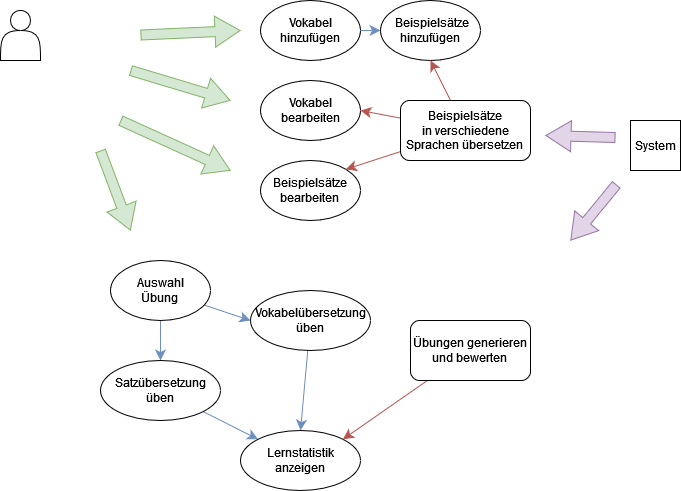

The diagram above was exported from draw.io. Its source (the exported page's mxGraphModel, read from the mxfile embedded in the PNG):
<mxGraphModel dx="1434" dy="832" grid="1" gridSize="10" guides="1" tooltips="1" connect="1" arrows="1" fold="1" page="1" pageScale="1" pageWidth="827" pageHeight="1169" math="0" shadow="0">
  <root>
    <mxCell id="0" />
    <mxCell id="1" parent="0" />
    <mxCell id="pzLMEjZIDOP6eibLneL8-1" value="" style="shape=actor;whiteSpace=wrap;html=1;" vertex="1" parent="1">
      <mxGeometry x="60" y="120" width="40" height="50" as="geometry" />
    </mxCell>
    <mxCell id="pzLMEjZIDOP6eibLneL8-9" style="edgeStyle=none;curved=1;rounded=0;orthogonalLoop=1;jettySize=auto;html=1;entryX=0;entryY=0.5;entryDx=0;entryDy=0;fontSize=12;startSize=8;endSize=8;fillColor=#dae8fc;strokeColor=#6c8ebf;" edge="1" parent="1" source="pzLMEjZIDOP6eibLneL8-3" target="pzLMEjZIDOP6eibLneL8-5">
      <mxGeometry relative="1" as="geometry" />
    </mxCell>
    <mxCell id="pzLMEjZIDOP6eibLneL8-3" value="Vokabel hinzufügen" style="ellipse;whiteSpace=wrap;html=1;" vertex="1" parent="1">
      <mxGeometry x="320" y="110" width="100" height="60" as="geometry" />
    </mxCell>
    <mxCell id="pzLMEjZIDOP6eibLneL8-5" value="&amp;nbsp;Beispielsätze hinzufügen" style="ellipse;whiteSpace=wrap;html=1;" vertex="1" parent="1">
      <mxGeometry x="440" y="110" width="100" height="60" as="geometry" />
    </mxCell>
    <mxCell id="pzLMEjZIDOP6eibLneL8-7" value="Vokabel bearbeiten" style="ellipse;whiteSpace=wrap;html=1;" vertex="1" parent="1">
      <mxGeometry x="320" y="190" width="100" height="60" as="geometry" />
    </mxCell>
    <mxCell id="pzLMEjZIDOP6eibLneL8-8" value="&lt;div&gt;Beispielsätze&lt;/div&gt;&lt;div&gt;bearbeiten&lt;br&gt;&lt;/div&gt;" style="ellipse;whiteSpace=wrap;html=1;" vertex="1" parent="1">
      <mxGeometry x="320" y="270" width="100" height="60" as="geometry" />
    </mxCell>
    <mxCell id="pzLMEjZIDOP6eibLneL8-10" value="" style="shape=flexArrow;endArrow=classic;html=1;rounded=0;fontSize=12;startSize=8;endSize=8;curved=1;fillColor=#d5e8d4;strokeColor=#82b366;" edge="1" parent="1">
      <mxGeometry width="50" height="50" relative="1" as="geometry">
        <mxPoint x="190" y="180" as="sourcePoint" />
        <mxPoint x="290" y="210" as="targetPoint" />
      </mxGeometry>
    </mxCell>
    <mxCell id="pzLMEjZIDOP6eibLneL8-11" value="" style="shape=flexArrow;endArrow=classic;html=1;rounded=0;fontSize=12;startSize=8;endSize=8;curved=1;fillColor=#d5e8d4;strokeColor=#82b366;" edge="1" parent="1">
      <mxGeometry width="50" height="50" relative="1" as="geometry">
        <mxPoint x="180" y="230" as="sourcePoint" />
        <mxPoint x="290" y="280" as="targetPoint" />
      </mxGeometry>
    </mxCell>
    <mxCell id="pzLMEjZIDOP6eibLneL8-12" value="" style="shape=flexArrow;endArrow=classic;html=1;rounded=0;fontSize=12;startSize=8;endSize=8;curved=1;fillColor=#d5e8d4;strokeColor=#82b366;" edge="1" parent="1">
      <mxGeometry width="50" height="50" relative="1" as="geometry">
        <mxPoint x="200" y="144.5" as="sourcePoint" />
        <mxPoint x="300" y="140" as="targetPoint" />
      </mxGeometry>
    </mxCell>
    <mxCell id="pzLMEjZIDOP6eibLneL8-13" value="" style="shape=flexArrow;endArrow=classic;html=1;rounded=0;fontSize=12;startSize=8;endSize=8;curved=1;fillColor=#d5e8d4;strokeColor=#82b366;" edge="1" parent="1">
      <mxGeometry width="50" height="50" relative="1" as="geometry">
        <mxPoint x="160" y="260" as="sourcePoint" />
        <mxPoint x="190" y="340" as="targetPoint" />
      </mxGeometry>
    </mxCell>
    <mxCell id="pzLMEjZIDOP6eibLneL8-18" style="edgeStyle=none;curved=1;rounded=0;orthogonalLoop=1;jettySize=auto;html=1;entryX=0.5;entryY=0;entryDx=0;entryDy=0;fontSize=12;startSize=8;endSize=8;fillColor=#dae8fc;strokeColor=#6c8ebf;" edge="1" parent="1" source="pzLMEjZIDOP6eibLneL8-14" target="pzLMEjZIDOP6eibLneL8-15">
      <mxGeometry relative="1" as="geometry" />
    </mxCell>
    <mxCell id="pzLMEjZIDOP6eibLneL8-22" style="edgeStyle=none;curved=1;rounded=0;orthogonalLoop=1;jettySize=auto;html=1;entryX=0;entryY=0.5;entryDx=0;entryDy=0;fontSize=12;startSize=8;endSize=8;fillColor=#dae8fc;strokeColor=#6c8ebf;" edge="1" parent="1" source="pzLMEjZIDOP6eibLneL8-14" target="pzLMEjZIDOP6eibLneL8-16">
      <mxGeometry relative="1" as="geometry" />
    </mxCell>
    <mxCell id="pzLMEjZIDOP6eibLneL8-14" value="&lt;div&gt;Auswahl&lt;/div&gt;&lt;div&gt;Übung&lt;br&gt;&lt;/div&gt;" style="ellipse;whiteSpace=wrap;html=1;" vertex="1" parent="1">
      <mxGeometry x="170" y="370" width="100" height="60" as="geometry" />
    </mxCell>
    <mxCell id="pzLMEjZIDOP6eibLneL8-20" style="edgeStyle=none;curved=1;rounded=0;orthogonalLoop=1;jettySize=auto;html=1;entryX=0;entryY=0;entryDx=0;entryDy=0;fontSize=12;startSize=8;endSize=8;fillColor=#dae8fc;strokeColor=#6c8ebf;" edge="1" parent="1" source="pzLMEjZIDOP6eibLneL8-15" target="pzLMEjZIDOP6eibLneL8-17">
      <mxGeometry relative="1" as="geometry" />
    </mxCell>
    <mxCell id="pzLMEjZIDOP6eibLneL8-15" value="&lt;div&gt;Satzübersetzung&lt;/div&gt;&lt;div&gt;üben&lt;br&gt;&lt;/div&gt;" style="ellipse;whiteSpace=wrap;html=1;" vertex="1" parent="1">
      <mxGeometry x="160" y="470" width="120" height="60" as="geometry" />
    </mxCell>
    <mxCell id="pzLMEjZIDOP6eibLneL8-21" style="edgeStyle=none;curved=1;rounded=0;orthogonalLoop=1;jettySize=auto;html=1;entryX=0.5;entryY=0;entryDx=0;entryDy=0;fontSize=12;startSize=8;endSize=8;fillColor=#dae8fc;strokeColor=#6c8ebf;" edge="1" parent="1" source="pzLMEjZIDOP6eibLneL8-16" target="pzLMEjZIDOP6eibLneL8-17">
      <mxGeometry relative="1" as="geometry" />
    </mxCell>
    <mxCell id="pzLMEjZIDOP6eibLneL8-16" value="&lt;div&gt;Vokabelübersetzung&lt;/div&gt;&lt;div&gt;üben&lt;br&gt;&lt;/div&gt;" style="ellipse;whiteSpace=wrap;html=1;" vertex="1" parent="1">
      <mxGeometry x="310" y="400" width="120" height="60" as="geometry" />
    </mxCell>
    <mxCell id="pzLMEjZIDOP6eibLneL8-17" value="Lernstatistik anzeigen" style="ellipse;whiteSpace=wrap;html=1;" vertex="1" parent="1">
      <mxGeometry x="300" y="540" width="120" height="60" as="geometry" />
    </mxCell>
    <mxCell id="pzLMEjZIDOP6eibLneL8-23" value="System" style="whiteSpace=wrap;html=1;aspect=fixed;" vertex="1" parent="1">
      <mxGeometry x="690" y="230" width="50" height="50" as="geometry" />
    </mxCell>
    <mxCell id="pzLMEjZIDOP6eibLneL8-28" style="edgeStyle=none;curved=1;rounded=0;orthogonalLoop=1;jettySize=auto;html=1;entryX=0.5;entryY=1;entryDx=0;entryDy=0;fontSize=12;startSize=8;endSize=8;fillColor=#f8cecc;strokeColor=#b85450;" edge="1" parent="1" source="pzLMEjZIDOP6eibLneL8-24" target="pzLMEjZIDOP6eibLneL8-5">
      <mxGeometry relative="1" as="geometry" />
    </mxCell>
    <mxCell id="pzLMEjZIDOP6eibLneL8-29" style="edgeStyle=none;curved=1;rounded=0;orthogonalLoop=1;jettySize=auto;html=1;fontSize=12;startSize=8;endSize=8;fillColor=#f8cecc;strokeColor=#b85450;" edge="1" parent="1" source="pzLMEjZIDOP6eibLneL8-24">
      <mxGeometry relative="1" as="geometry">
        <mxPoint x="420" y="220" as="targetPoint" />
      </mxGeometry>
    </mxCell>
    <mxCell id="pzLMEjZIDOP6eibLneL8-30" style="edgeStyle=none;curved=1;rounded=0;orthogonalLoop=1;jettySize=auto;html=1;entryX=1;entryY=0;entryDx=0;entryDy=0;fontSize=12;startSize=8;endSize=8;fillColor=#f8cecc;strokeColor=#b85450;" edge="1" parent="1" source="pzLMEjZIDOP6eibLneL8-24" target="pzLMEjZIDOP6eibLneL8-8">
      <mxGeometry relative="1" as="geometry" />
    </mxCell>
    <mxCell id="pzLMEjZIDOP6eibLneL8-24" value="&lt;div&gt;Beispielsätze&lt;/div&gt;&lt;div&gt;in verschiedene Sprachen übersetzen&lt;br&gt;&lt;/div&gt;" style="rounded=1;whiteSpace=wrap;html=1;" vertex="1" parent="1">
      <mxGeometry x="460" y="210" width="130" height="60" as="geometry" />
    </mxCell>
    <mxCell id="pzLMEjZIDOP6eibLneL8-31" style="edgeStyle=none;curved=1;rounded=0;orthogonalLoop=1;jettySize=auto;html=1;entryX=1;entryY=0;entryDx=0;entryDy=0;fontSize=12;startSize=8;endSize=8;fillColor=#f8cecc;strokeColor=#b85450;" edge="1" parent="1" source="pzLMEjZIDOP6eibLneL8-25" target="pzLMEjZIDOP6eibLneL8-17">
      <mxGeometry relative="1" as="geometry" />
    </mxCell>
    <mxCell id="pzLMEjZIDOP6eibLneL8-25" value="&lt;div&gt;Übungen generieren&lt;/div&gt;&lt;div&gt;und bewerten&lt;br&gt;&lt;/div&gt;" style="rounded=1;whiteSpace=wrap;html=1;" vertex="1" parent="1">
      <mxGeometry x="470" y="430" width="120" height="60" as="geometry" />
    </mxCell>
    <mxCell id="pzLMEjZIDOP6eibLneL8-26" value="" style="shape=flexArrow;endArrow=classic;html=1;rounded=0;fontSize=12;startSize=8;endSize=8;curved=1;fillColor=#e1d5e7;strokeColor=#9673a6;" edge="1" parent="1">
      <mxGeometry width="50" height="50" relative="1" as="geometry">
        <mxPoint x="676" y="294" as="sourcePoint" />
        <mxPoint x="630" y="350" as="targetPoint" />
      </mxGeometry>
    </mxCell>
    <mxCell id="pzLMEjZIDOP6eibLneL8-27" value="" style="shape=flexArrow;endArrow=classic;html=1;rounded=0;fontSize=12;startSize=8;endSize=8;curved=1;fillColor=#e1d5e7;strokeColor=#9673a6;" edge="1" parent="1">
      <mxGeometry width="50" height="50" relative="1" as="geometry">
        <mxPoint x="675" y="247.04" as="sourcePoint" />
        <mxPoint x="605" y="244.97" as="targetPoint" />
      </mxGeometry>
    </mxCell>
  </root>
</mxGraphModel>